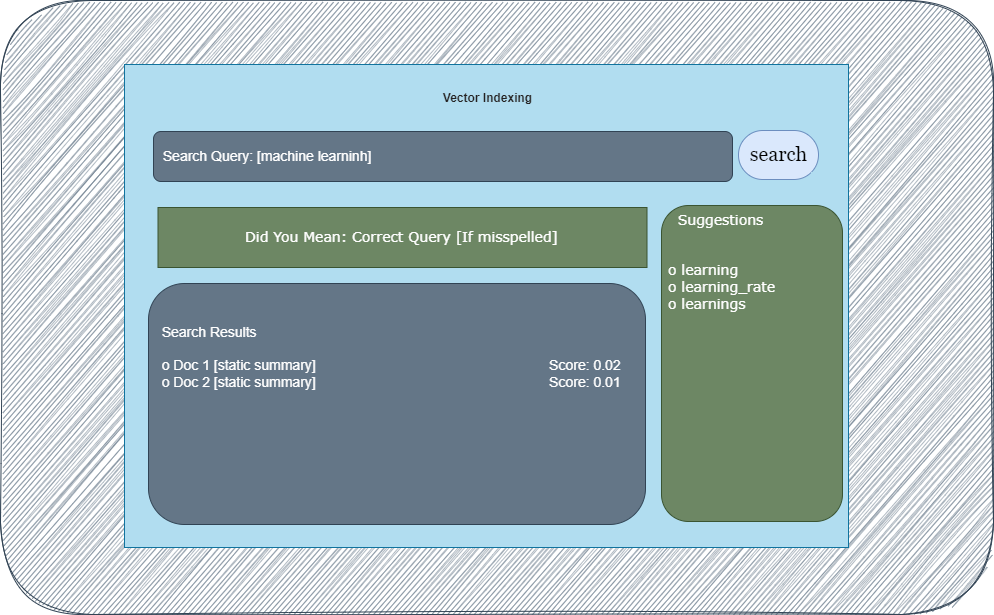

The diagram above was exported from draw.io. Its source (the exported page's mxGraphModel, read from the mxfile embedded in the PNG):
<mxGraphModel dx="1680" dy="1789" grid="0" gridSize="10" guides="1" tooltips="1" connect="1" arrows="1" fold="1" page="1" pageScale="1" pageWidth="700" pageHeight="1000" background="#ffffff" math="0" shadow="1">
  <root>
    <mxCell id="0" />
    <mxCell id="1" parent="0" />
    <mxCell id="5" value="" style="rounded=1;whiteSpace=wrap;html=1;fillColor=#647687;fontColor=#ffffff;strokeColor=#314354;sketch=1;curveFitting=1;jiggle=2;" parent="1" vertex="1">
      <mxGeometry x="-128" y="-42" width="993" height="614" as="geometry" />
    </mxCell>
    <mxCell id="2" value="" style="rounded=0;whiteSpace=wrap;html=1;fillColor=#b1ddf0;strokeColor=#10739e;" parent="1" vertex="1">
      <mxGeometry x="-4" y="22" width="724" height="483" as="geometry" />
    </mxCell>
    <mxCell id="4" value="&lt;h1&gt;&lt;br&gt;&lt;/h1&gt;" style="text;html=1;strokeColor=none;fillColor=none;align=center;verticalAlign=middle;whiteSpace=wrap;rounded=0;fontColor=#0b0a0a;" parent="1" vertex="1">
      <mxGeometry y="-30" width="717" height="47" as="geometry" />
    </mxCell>
    <mxCell id="7" value="&lt;font face=&quot;Helvetica&quot; style=&quot;font-size: 14px;&quot;&gt;&amp;nbsp; Search Query: [machine learninh]&lt;/font&gt;" style="rounded=1;whiteSpace=wrap;html=1;fontFamily=Verdana;align=left;fillColor=#647687;strokeColor=#314354;fontColor=#ffffff;" parent="1" vertex="1">
      <mxGeometry x="25" y="89" width="579" height="50" as="geometry" />
    </mxCell>
    <mxCell id="9" value="Vector Indexing" style="text;html=1;strokeColor=none;fillColor=none;align=center;verticalAlign=middle;whiteSpace=wrap;rounded=0;fontStyle=1;fontColor=#252323;" parent="1" vertex="1">
      <mxGeometry x="258" y="41" width="203" height="30" as="geometry" />
    </mxCell>
    <mxCell id="12" value="&lt;font face=&quot;Verdana&quot; style=&quot;font-size: 14px;&quot;&gt;&amp;nbsp; &amp;nbsp;Suggestions&lt;br&gt;&lt;br&gt;&lt;br&gt;&amp;nbsp;o learning&lt;br&gt;&amp;nbsp;o learning_rate&lt;br&gt;&amp;nbsp;o learnings&lt;/font&gt;" style="rounded=1;whiteSpace=wrap;html=1;verticalAlign=top;align=left;fillColor=#6d8764;strokeColor=#3A5431;fontColor=#ffffff;" parent="1" vertex="1">
      <mxGeometry x="533" y="163" width="181" height="316" as="geometry" />
    </mxCell>
    <mxCell id="13" value="&lt;font style=&quot;font-size: 14px;&quot;&gt;&amp;nbsp; &amp;nbsp; &amp;nbsp; &amp;nbsp; &amp;nbsp; &lt;br&gt;&lt;br&gt;&amp;nbsp; &amp;nbsp;Search Results&lt;br&gt;&lt;br&gt;&amp;nbsp; &amp;nbsp;o Doc 1 [static summary]&amp;nbsp; &amp;nbsp; &amp;nbsp; &amp;nbsp; &amp;nbsp; &amp;nbsp; &amp;nbsp; &amp;nbsp; &amp;nbsp; &amp;nbsp; &amp;nbsp; &amp;nbsp; &amp;nbsp; &amp;nbsp; &amp;nbsp; &amp;nbsp; &amp;nbsp; &amp;nbsp; &amp;nbsp; &amp;nbsp; &amp;nbsp; &amp;nbsp; &amp;nbsp; &amp;nbsp; &amp;nbsp; &amp;nbsp; &amp;nbsp; &amp;nbsp; &amp;nbsp; &amp;nbsp; Score: 0.02&lt;br&gt;&amp;nbsp; &amp;nbsp;o Doc 2 [static summary]&amp;nbsp; &amp;nbsp; &amp;nbsp; &amp;nbsp; &amp;nbsp; &amp;nbsp; &amp;nbsp; &amp;nbsp; &amp;nbsp; &amp;nbsp; &amp;nbsp; &amp;nbsp; &amp;nbsp; &amp;nbsp; &amp;nbsp; &amp;nbsp; &amp;nbsp; &amp;nbsp; &amp;nbsp; &amp;nbsp; &amp;nbsp; &amp;nbsp; &amp;nbsp; &amp;nbsp; &amp;nbsp; &amp;nbsp; &amp;nbsp; &amp;nbsp; &amp;nbsp; &amp;nbsp; Score: 0.01&lt;br&gt;&lt;/font&gt;" style="rounded=1;whiteSpace=wrap;html=1;verticalAlign=top;align=left;fillColor=#647687;fontColor=#ffffff;strokeColor=#314354;" parent="1" vertex="1">
      <mxGeometry x="20" y="241" width="497" height="241" as="geometry" />
    </mxCell>
    <mxCell id="14" value="&lt;div style=&quot;&quot;&gt;&lt;font face=&quot;Verdana&quot; style=&quot;font-size: 14px;&quot;&gt;Did You Mean: Correct Query [If misspelled]&lt;/font&gt;&lt;/div&gt;" style="rounded=0;whiteSpace=wrap;html=1;align=center;fillColor=#6d8764;fontColor=#ffffff;strokeColor=#3A5431;" parent="1" vertex="1">
      <mxGeometry x="29.5" y="165" width="489" height="60" as="geometry" />
    </mxCell>
    <mxCell id="15" value="&lt;font face=&quot;Georgia&quot;&gt;search&lt;/font&gt;" style="html=1;dashed=0;whitespace=wrap;shape=mxgraph.dfd.start;hachureGap=4;fontFamily=Architects Daughter;fontSource=https%3A%2F%2Ffonts.googleapis.com%2Fcss%3Ffamily%3DArchitects%2BDaughter;fontSize=20;fillColor=#dae8fc;strokeColor=#6c8ebf;fontColor=#000000;" vertex="1" parent="1">
      <mxGeometry x="610" y="88" width="80" height="49" as="geometry" />
    </mxCell>
  </root>
</mxGraphModel>